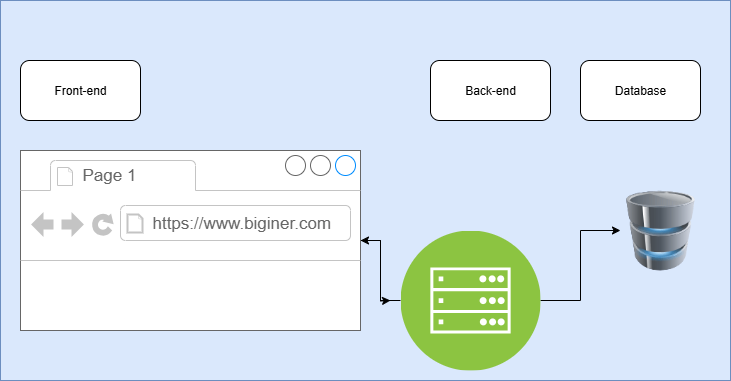

The diagram above was exported from draw.io. Its source (the exported page's mxGraphModel, read from the mxfile embedded in the PNG):
<mxGraphModel dx="872" dy="5945" grid="1" gridSize="10" guides="1" tooltips="1" connect="1" arrows="1" fold="1" page="1" pageScale="1" pageWidth="850" pageHeight="1100" math="0" shadow="0">
  <root>
    <mxCell id="0" />
    <mxCell id="1" parent="0" />
    <mxCell id="h_loQyEOPUBABONzYEm9-2" value="" style="rounded=0;whiteSpace=wrap;html=1;fillColor=#dae8fc;strokeColor=#6c8ebf;" vertex="1" parent="1">
      <mxGeometry x="70" y="-5480" width="730" height="380" as="geometry" />
    </mxCell>
    <mxCell id="h_loQyEOPUBABONzYEm9-4" value="Front-end" style="rounded=1;whiteSpace=wrap;html=1;" vertex="1" parent="1">
      <mxGeometry x="90" y="-5420" width="120" height="60" as="geometry" />
    </mxCell>
    <mxCell id="h_loQyEOPUBABONzYEm9-5" value="Back-end" style="rounded=1;whiteSpace=wrap;html=1;" vertex="1" parent="1">
      <mxGeometry x="500" y="-5420" width="120" height="60" as="geometry" />
    </mxCell>
    <mxCell id="h_loQyEOPUBABONzYEm9-6" value="Database" style="rounded=1;whiteSpace=wrap;html=1;" vertex="1" parent="1">
      <mxGeometry x="650" y="-5420" width="120" height="60" as="geometry" />
    </mxCell>
    <mxCell id="h_loQyEOPUBABONzYEm9-16" value="" style="edgeStyle=orthogonalEdgeStyle;rounded=0;orthogonalLoop=1;jettySize=auto;html=1;" edge="1" parent="1" source="h_loQyEOPUBABONzYEm9-7">
      <mxGeometry relative="1" as="geometry">
        <mxPoint x="460" y="-5180" as="targetPoint" />
      </mxGeometry>
    </mxCell>
    <mxCell id="h_loQyEOPUBABONzYEm9-7" value="" style="strokeWidth=1;shadow=0;dashed=0;align=center;html=1;shape=mxgraph.mockup.containers.browserWindow;rSize=0;strokeColor=#666666;strokeColor2=#008cff;strokeColor3=#c4c4c4;mainText=,;recursiveResize=0;" vertex="1" parent="1">
      <mxGeometry x="90" y="-5330" width="340" height="180" as="geometry" />
    </mxCell>
    <mxCell id="h_loQyEOPUBABONzYEm9-8" value="Page 1" style="strokeWidth=1;shadow=0;dashed=0;align=center;html=1;shape=mxgraph.mockup.containers.anchor;fontSize=17;fontColor=#666666;align=left;whiteSpace=wrap;" vertex="1" parent="h_loQyEOPUBABONzYEm9-7">
      <mxGeometry x="60" y="12" width="110" height="26" as="geometry" />
    </mxCell>
    <mxCell id="h_loQyEOPUBABONzYEm9-9" value="https://www.biginer.com" style="strokeWidth=1;shadow=0;dashed=0;align=center;html=1;shape=mxgraph.mockup.containers.anchor;rSize=0;fontSize=17;fontColor=#666666;align=left;" vertex="1" parent="h_loQyEOPUBABONzYEm9-7">
      <mxGeometry x="130" y="60" width="250" height="26" as="geometry" />
    </mxCell>
    <mxCell id="h_loQyEOPUBABONzYEm9-21" value="" style="edgeStyle=orthogonalEdgeStyle;rounded=0;orthogonalLoop=1;jettySize=auto;html=1;" edge="1" parent="1" source="h_loQyEOPUBABONzYEm9-20" target="h_loQyEOPUBABONzYEm9-7">
      <mxGeometry relative="1" as="geometry" />
    </mxCell>
    <mxCell id="h_loQyEOPUBABONzYEm9-25" value="" style="edgeStyle=orthogonalEdgeStyle;rounded=0;orthogonalLoop=1;jettySize=auto;html=1;" edge="1" parent="1" source="h_loQyEOPUBABONzYEm9-20" target="h_loQyEOPUBABONzYEm9-23">
      <mxGeometry relative="1" as="geometry" />
    </mxCell>
    <mxCell id="h_loQyEOPUBABONzYEm9-20" value="" style="image;aspect=fixed;perimeter=ellipsePerimeter;html=1;align=center;shadow=0;dashed=0;fontColor=#4277BB;labelBackgroundColor=default;fontSize=12;spacingTop=3;image=img/lib/ibm/infrastructure/mobile_backend.svg;" vertex="1" parent="1">
      <mxGeometry x="470" y="-5250" width="140" height="140" as="geometry" />
    </mxCell>
    <mxCell id="h_loQyEOPUBABONzYEm9-23" value="" style="image;html=1;image=img/lib/clip_art/computers/Database_128x128.png" vertex="1" parent="1">
      <mxGeometry x="690" y="-5290" width="80" height="80" as="geometry" />
    </mxCell>
  </root>
</mxGraphModel>